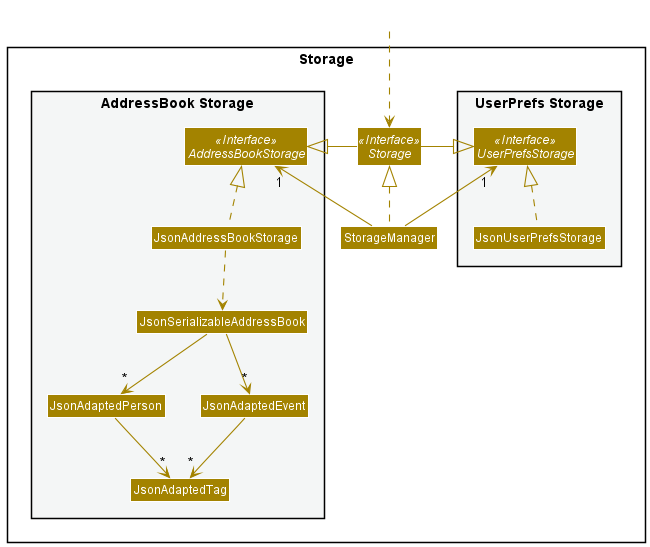

The diagram above was rendered by PlantUML. Its source (embedded in the PNG):
@startuml
!include style.puml
skinparam arrowThickness 1.1
skinparam arrowColor STORAGE_COLOR
skinparam classBackgroundColor STORAGE_COLOR

package Storage{

package "UserPrefs Storage" #F4F6F6{
Interface UserPrefsStorage <<Interface>>
Class JsonUserPrefsStorage
}

Interface Storage <<Interface>>
Class StorageManager

package "AddressBook Storage" #F4F6F6{
Interface AddressBookStorage <<Interface>>
Class JsonAddressBookStorage
Class JsonSerializableAddressBook
Class JsonAdaptedPerson
Class JsonAdaptedEvent
Class JsonAdaptedTag
}

}

Class HiddenOutside #FFFFFF
HiddenOutside ..> Storage

StorageManager .up.|> Storage
StorageManager -up-> "1" UserPrefsStorage
StorageManager -up-> "1" AddressBookStorage

Storage -left-|> UserPrefsStorage
Storage -right-|> AddressBookStorage

JsonUserPrefsStorage .up.|> UserPrefsStorage
JsonAddressBookStorage .up.|> AddressBookStorage
JsonAddressBookStorage ..> JsonSerializableAddressBook
JsonSerializableAddressBook --> "*" JsonAdaptedPerson
JsonSerializableAddressBook --> "*" JsonAdaptedEvent
JsonAdaptedPerson --> "*" JsonAdaptedTag
JsonAdaptedEvent --> "*" JsonAdaptedTag

@enduml